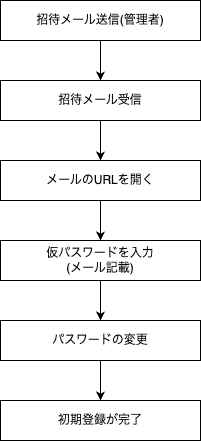

The diagram above was exported from draw.io. Its source (the exported page's mxGraphModel, read from the mxfile embedded in the PNG):
<mxGraphModel dx="700" dy="664" grid="1" gridSize="10" guides="1" tooltips="1" connect="1" arrows="1" fold="1" page="1" pageScale="1" pageWidth="827" pageHeight="1169" math="0" shadow="0">
  <root>
    <mxCell id="0" />
    <mxCell id="1" parent="0" />
    <mxCell id="7" style="edgeStyle=none;html=1;entryX=0.5;entryY=0;entryDx=0;entryDy=0;" edge="1" parent="1" source="2" target="3">
      <mxGeometry relative="1" as="geometry" />
    </mxCell>
    <mxCell id="2" value="招待メール送信(管理者)" style="rounded=0;whiteSpace=wrap;html=1;" vertex="1" parent="1">
      <mxGeometry x="160" y="40" width="200" height="40" as="geometry" />
    </mxCell>
    <mxCell id="8" style="edgeStyle=none;html=1;entryX=0.5;entryY=0;entryDx=0;entryDy=0;" edge="1" parent="1" source="3" target="4">
      <mxGeometry relative="1" as="geometry" />
    </mxCell>
    <mxCell id="3" value="招待メール受信" style="rounded=0;whiteSpace=wrap;html=1;" vertex="1" parent="1">
      <mxGeometry x="160" y="120" width="200" height="40" as="geometry" />
    </mxCell>
    <mxCell id="11" style="edgeStyle=none;html=1;" edge="1" parent="1" source="4" target="9">
      <mxGeometry relative="1" as="geometry" />
    </mxCell>
    <mxCell id="4" value="メールのURLを開く" style="rounded=0;whiteSpace=wrap;html=1;" vertex="1" parent="1">
      <mxGeometry x="160" y="200" width="200" height="40" as="geometry" />
    </mxCell>
    <mxCell id="13" style="edgeStyle=none;html=1;" edge="1" parent="1" source="9" target="12">
      <mxGeometry relative="1" as="geometry" />
    </mxCell>
    <mxCell id="9" value="仮パスワードを入力&lt;div&gt;(&lt;span style=&quot;color: rgb(0, 0, 0); background-color: transparent;&quot;&gt;メール記載&lt;/span&gt;&lt;span style=&quot;background-color: transparent;&quot;&gt;)&lt;/span&gt;&lt;/div&gt;" style="rounded=0;whiteSpace=wrap;html=1;" vertex="1" parent="1">
      <mxGeometry x="160" y="280" width="200" height="40" as="geometry" />
    </mxCell>
    <mxCell id="15" style="edgeStyle=none;html=1;entryX=0.5;entryY=0;entryDx=0;entryDy=0;" edge="1" parent="1" source="12" target="14">
      <mxGeometry relative="1" as="geometry" />
    </mxCell>
    <mxCell id="12" value="パスワードの変更" style="rounded=0;whiteSpace=wrap;html=1;" vertex="1" parent="1">
      <mxGeometry x="160" y="360" width="200" height="40" as="geometry" />
    </mxCell>
    <mxCell id="14" value="初期登録が完了" style="rounded=0;whiteSpace=wrap;html=1;" vertex="1" parent="1">
      <mxGeometry x="160" y="440" width="200" height="40" as="geometry" />
    </mxCell>
  </root>
</mxGraphModel>